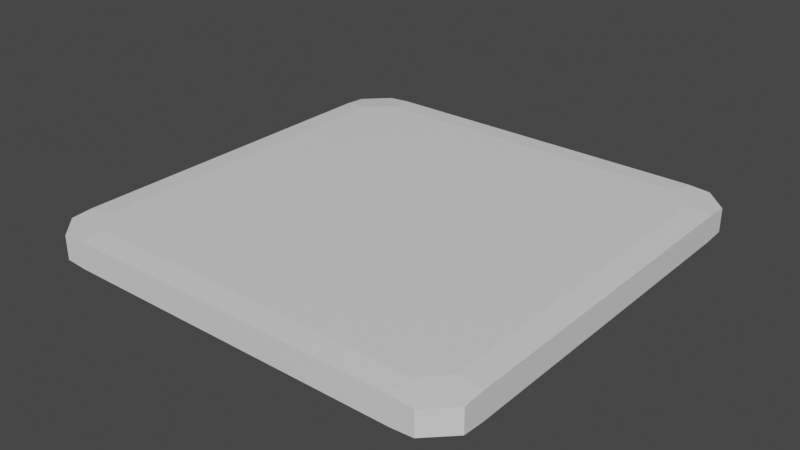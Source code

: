 # Source: plane.blend  (saved by Blender 3.4.6; exported with 4.5.12 LTS)
import bpy
from mathutils import Matrix  # noqa: F401  (used for matrix-valued properties, if any)

bpy.ops.wm.read_factory_settings(use_empty=True)
scene = bpy.context.scene
scene.name = 'Scene'

# ---- collections
col_collection = bpy.data.collections.new('Collection'); scene.collection.children.link(col_collection)

# ---- materials (node trees are filled in below, after node groups)
mat_material = bpy.data.materials.new('Material')
mat_material.alpha_threshold = 0.0
mat_material.use_transparent_shadow = False
mat_material.roughness = 0.5
mat_material.line_color = (0.0, 0.0, 0.0, 1.0)

# ---- material node trees
mat_material.use_nodes = True; mat_material.node_tree.nodes.clear()
_N = mat_material.node_tree.nodes; _L = mat_material.node_tree.links
n0 = _N.new('ShaderNodeOutputMaterial'); n0.name = 'Material Output'; n0.location = (300, 300)
n1 = _N.new('ShaderNodeBsdfPrincipled'); n1.name = 'Principled BSDF'; n1.location = (10, 300)
n1.distribution = 'GGX'
n1.subsurface_method = 'RANDOM_WALK_SKIN'
n1.inputs[3].default_value = 1.45
n1.inputs[27].default_value = (0.0, 0.0, 0.0, 1.0)
n1.inputs[28].default_value = 1.0
_L.new(n1.outputs[0], n0.inputs[0])
n0.is_active_output = True

# ---- world
world_world = bpy.data.worlds.new('World'); scene.world = world_world
world_world.use_nodes = True; world_world.node_tree.nodes.clear()
_N = world_world.node_tree.nodes; _L = world_world.node_tree.links
n0 = _N.new('ShaderNodeOutputWorld'); n0.name = 'World Output'; n0.location = (300, 300)
n1 = _N.new('ShaderNodeBackground'); n1.name = 'Background'; n1.location = (10, 300)
n1.inputs[0].default_value = (0.05088, 0.05088, 0.05088, 1.0)
_L.new(n1.outputs[0], n0.inputs[0])
n0.is_active_output = True
world_world.color = (0.05088, 0.05088, 0.05088)
world_world.use_sun_shadow = False
world_world.sun_shadow_jitter_overblur = 0.0

# ---- meshes
me_cube = bpy.data.meshes.new('Cube')
me_cube.from_pydata([(1.0, 1.0, 1.0), (1.0, 1.0, -1.0), (1.0, -1.0, 1.0), (1.0, -1.0, -1.0), (-1.0, 1.0, 1.0), (-1.0, 1.0, -1.0), (-1.0, -1.0, 1.0), (-1.0, -1.0, -1.0)], [], [(0, 4, 6, 2), (3, 2, 6, 7), (7, 6, 4, 5), (5, 1, 3, 7), (1, 0, 2, 3), (5, 4, 0, 1)])
_uv = me_cube.uv_layers.new(name='UVMap')
_uv.uv.foreach_set('vector', [0.625, 0.5, 0.875, 0.5, 0.875, 0.75, 0.625, 0.75, 0.375, 0.75, 0.625, 0.75, 0.625, 1.0, 0.375, 1.0, 0.375, 0.0, 0.625, 0.0, 0.625, 0.25, 0.375, 0.25, 0.125, 0.5, 0.375, 0.5, 0.375, 0.75, 0.125, 0.75, 0.375, 0.5, 0.625, 0.5, 0.625, 0.75, 0.375, 0.75, 0.375, 0.25, 0.625, 0.25, 0.625, 0.5, 0.375, 0.5])
me_cube.materials.append(mat_material)
me_cube.use_mirror_vertex_groups = False
me_cube.update()

# ---- objects
ob_cube = bpy.data.objects.new('Cube', me_cube)

# ---- transforms, parenting, visibility, modifiers, constraints
ob_cube.location = (0.0, -0.004106, 0.0)
ob_cube.scale = (1.0, 1.0, 0.06921)
ob_cube.lock_rotations_4d = False
ob_cube.empty_display_type = 'ARROWS'
ob_cube.lineart.crease_threshold = 0.0
_m = ob_cube.modifiers.new('Фаска', 'BEVEL')
_m.width = 0.11
_m.width_pct = 0.11
_m.miter_inner = 'MITER_ARC'

# ---- collection membership
col_collection.objects.link(ob_cube)

# ---- scene / render settings (as saved in the file)
scene.frame_start = 1; scene.frame_end = 250; scene.frame_set(1)
scene.render.engine = 'BLENDER_EEVEE_NEXT'
scene.cycles.sampling_pattern = 'TABULATED_SOBOL'
scene.cycles.use_light_tree = False
scene.view_settings.view_transform = 'Filmic'
bpy.context.view_layer.update()

# ---- added for rendering (the .blend has no active camera and no usable light): camera, sun
cam_auto = bpy.data.cameras.new('AutoCamera')
cam_auto.lens = 50.0
cam_auto.sensor_width = 36.0
cam_auto.clip_end = 1000.0
ob_auto_camera = bpy.data.objects.new('AutoCamera', cam_auto)
scene.collection.objects.link(ob_auto_camera)
ob_auto_camera.location = (2.62006, -3.14818, 2.09605)
ob_auto_camera.rotation_euler = (1.09748, -7.21219e-08, 0.694738)
scene.camera = ob_auto_camera
light_auto_sun = bpy.data.lights.new('AutoSun', 'SUN')
light_auto_sun.energy = 3.0
light_auto_sun.angle = 0.0523599
ob_auto_sun = bpy.data.objects.new('AutoSun', light_auto_sun)
scene.collection.objects.link(ob_auto_sun)
ob_auto_sun.rotation_euler = (0.872665, 0.174533, 0.523599)
bpy.context.view_layer.update()
